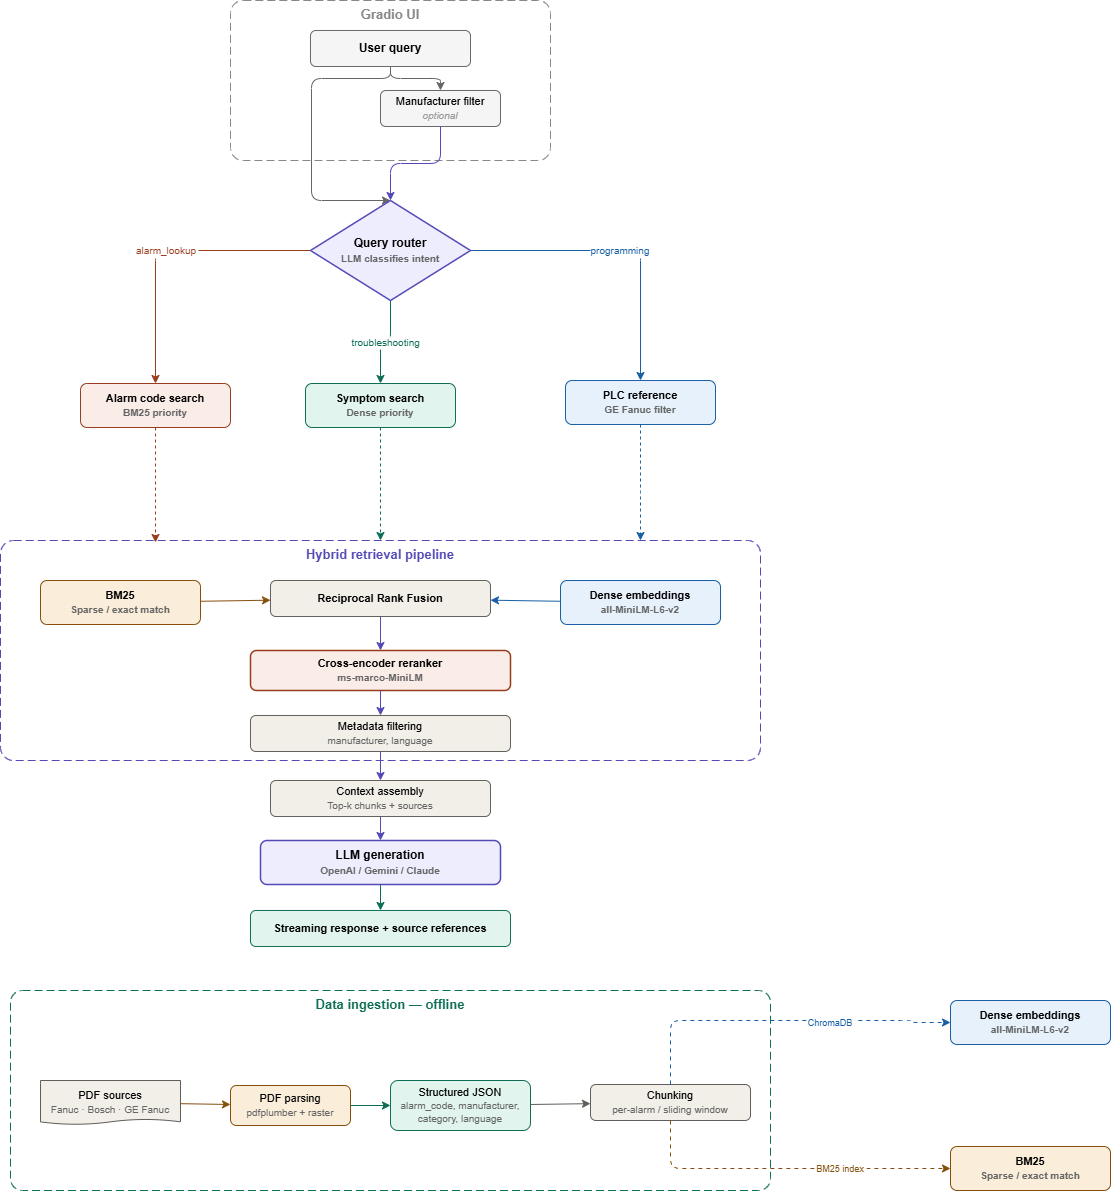

The diagram above was exported from draw.io. Its source (the exported page's mxGraphModel, read from the mxfile embedded in the PNG):
<mxGraphModel dx="1198" dy="1092" grid="1" gridSize="10" guides="1" tooltips="1" connect="1" arrows="1" fold="1" page="1" pageScale="1" pageWidth="1100" pageHeight="850" math="0" shadow="0">
  <root>
    <mxCell id="0" />
    <mxCell id="1" parent="0" />
    <mxCell id="ui_group" value="Gradio UI" style="rounded=1;whiteSpace=wrap;html=1;fillColor=none;strokeColor=#888888;strokeWidth=1;dashed=1;dashPattern=8 4;verticalAlign=top;fontStyle=1;fontSize=13;fontColor=#888888;arcSize=8;" parent="1" vertex="1">
      <mxGeometry x="340" y="20" width="320" height="160" as="geometry" />
    </mxCell>
    <mxCell id="user_query" value="User query" style="rounded=1;whiteSpace=wrap;html=1;fillColor=#F5F5F5;strokeColor=#666666;fontStyle=1;fontSize=12;" parent="1" vertex="1">
      <mxGeometry x="420" y="50" width="160" height="36" as="geometry" />
    </mxCell>
    <mxCell id="mfr_filter" value="Manufacturer filter&lt;br&gt;&lt;i style=&quot;font-size:10px;color:#999&quot;&gt;optional&lt;/i&gt;" style="rounded=1;whiteSpace=wrap;html=1;fillColor=#F5F5F5;strokeColor=#666666;fontSize=11;" parent="1" vertex="1">
      <mxGeometry x="490" y="110" width="120" height="36" as="geometry" />
    </mxCell>
    <mxCell id="e_uq_ak" style="edgeStyle=orthogonalEdgeStyle;rounded=1;strokeColor=#666;" parent="1" source="user_query" edge="1">
      <mxGeometry relative="1" as="geometry">
        <mxPoint x="500" y="220" as="targetPoint" />
        <Array as="points">
          <mxPoint x="500" y="98" />
          <mxPoint x="421" y="98" />
        </Array>
      </mxGeometry>
    </mxCell>
    <mxCell id="e_uq_mf" style="edgeStyle=orthogonalEdgeStyle;rounded=1;strokeColor=#666;" parent="1" source="user_query" target="mfr_filter" edge="1">
      <mxGeometry relative="1" as="geometry" />
    </mxCell>
    <mxCell id="router" value="Query router&lt;br&gt;&lt;span style=&quot;font-size:10px;color:#666&quot;&gt;LLM classifies intent&lt;/span&gt;" style="rhombus;whiteSpace=wrap;html=1;fillColor=#EEEDFE;strokeColor=#534AB7;strokeWidth=1.5;fontStyle=1;fontSize=12;arcSize=14;" parent="1" vertex="1">
      <mxGeometry x="420" y="220" width="160" height="100" as="geometry" />
    </mxCell>
    <mxCell id="e_ui_router" style="edgeStyle=orthogonalEdgeStyle;rounded=1;strokeColor=#534AB7;" parent="1" source="mfr_filter" target="router" edge="1">
      <mxGeometry relative="1" as="geometry" />
    </mxCell>
    <mxCell id="alarm_route" value="Alarm code search&lt;br&gt;&lt;span style=&quot;font-size:10px;color:#666&quot;&gt;BM25 priority&lt;/span&gt;" style="rounded=1;whiteSpace=wrap;html=1;fillColor=#FAECE7;strokeColor=#993C1D;fontStyle=1;fontSize=11;" parent="1" vertex="1">
      <mxGeometry x="190" y="403" width="150" height="44" as="geometry" />
    </mxCell>
    <mxCell id="troubleshoot_route" value="Symptom search&lt;br&gt;&lt;span style=&quot;font-size:10px;color:#666&quot;&gt;Dense priority&lt;/span&gt;" style="rounded=1;whiteSpace=wrap;html=1;fillColor=#E1F5EE;strokeColor=#0F6E56;fontStyle=1;fontSize=11;" parent="1" vertex="1">
      <mxGeometry x="415" y="403" width="150" height="44" as="geometry" />
    </mxCell>
    <mxCell id="programming_route" value="PLC reference&lt;br&gt;&lt;span style=&quot;font-size:10px;color:#666&quot;&gt;GE Fanuc filter&lt;/span&gt;" style="rounded=1;whiteSpace=wrap;html=1;fillColor=#E6F1FB;strokeColor=#185FA5;fontStyle=1;fontSize=11;" parent="1" vertex="1">
      <mxGeometry x="675" y="400" width="150" height="44" as="geometry" />
    </mxCell>
    <mxCell id="e_r_alarm" value="alarm_lookup" style="edgeStyle=orthogonalEdgeStyle;rounded=1;strokeColor=#993C1D;fontSize=10;fontColor=#993C1D;" parent="1" source="router" target="alarm_route" edge="1">
      <mxGeometry relative="1" as="geometry" />
    </mxCell>
    <mxCell id="e_r_trouble" value="troubleshooting" style="edgeStyle=orthogonalEdgeStyle;rounded=1;strokeColor=#0F6E56;fontSize=10;fontColor=#0F6E56;" parent="1" source="router" target="troubleshoot_route" edge="1">
      <mxGeometry relative="1" as="geometry" />
    </mxCell>
    <mxCell id="e_r_prog" value="programming" style="edgeStyle=orthogonalEdgeStyle;rounded=1;strokeColor=#185FA5;fontSize=10;fontColor=#185FA5;" parent="1" source="router" target="programming_route" edge="1">
      <mxGeometry relative="1" as="geometry" />
    </mxCell>
    <mxCell id="ret_group" value="Hybrid retrieval pipeline" style="rounded=1;whiteSpace=wrap;html=1;fillColor=none;strokeColor=#534AB7;strokeWidth=1;dashed=1;dashPattern=8 4;verticalAlign=top;fontStyle=1;fontSize=13;fontColor=#534AB7;arcSize=6;" parent="1" vertex="1">
      <mxGeometry x="110" y="560" width="760" height="220" as="geometry" />
    </mxCell>
    <mxCell id="bm25" value="BM25&lt;br&gt;&lt;span style=&quot;font-size:10px;color:#666&quot;&gt;Sparse / exact match&lt;/span&gt;" style="rounded=1;whiteSpace=wrap;html=1;fillColor=#FAEEDA;strokeColor=#854F0B;fontStyle=1;fontSize=11;" parent="1" vertex="1">
      <mxGeometry x="150" y="600" width="160" height="44" as="geometry" />
    </mxCell>
    <mxCell id="dense" value="Dense embeddings&lt;br&gt;&lt;span style=&quot;font-size:10px;color:#666&quot;&gt;all-MiniLM-L6-v2&lt;/span&gt;" style="rounded=1;whiteSpace=wrap;html=1;fillColor=#E6F1FB;strokeColor=#185FA5;fontStyle=1;fontSize=11;" parent="1" vertex="1">
      <mxGeometry x="670" y="600" width="160" height="44" as="geometry" />
    </mxCell>
    <mxCell id="rrf" value="Reciprocal Rank Fusion" style="rounded=1;whiteSpace=wrap;html=1;fillColor=#F1EFE8;strokeColor=#5F5E5A;fontStyle=1;fontSize=11;" parent="1" vertex="1">
      <mxGeometry x="380" y="600" width="220" height="36" as="geometry" />
    </mxCell>
    <mxCell id="reranker" value="Cross-encoder reranker&lt;br&gt;&lt;span style=&quot;font-size:10px;color:#666&quot;&gt;ms-marco-MiniLM&lt;/span&gt;" style="rounded=1;whiteSpace=wrap;html=1;fillColor=#FAECE7;strokeColor=#993C1D;fontStyle=1;fontSize=11;strokeWidth=1.5;" parent="1" vertex="1">
      <mxGeometry x="360" y="670" width="260" height="40" as="geometry" />
    </mxCell>
    <mxCell id="meta_filter" value="Metadata filtering&lt;br&gt;&lt;span style=&quot;font-size:10px;color:#666&quot;&gt;manufacturer, language&lt;/span&gt;" style="rounded=1;whiteSpace=wrap;html=1;fillColor=#F1EFE8;strokeColor=#5F5E5A;fontSize=11;" parent="1" vertex="1">
      <mxGeometry x="360" y="735" width="260" height="36" as="geometry" />
    </mxCell>
    <mxCell id="e_bm_rrf" style="rounded=1;strokeColor=#854F0B;" parent="1" source="bm25" target="rrf" edge="1">
      <mxGeometry relative="1" as="geometry" />
    </mxCell>
    <mxCell id="e_dn_rrf" style="rounded=1;strokeColor=#185FA5;" parent="1" source="dense" target="rrf" edge="1">
      <mxGeometry relative="1" as="geometry" />
    </mxCell>
    <mxCell id="e_rrf_rr" style="edgeStyle=orthogonalEdgeStyle;rounded=1;strokeColor=#534AB7;" parent="1" source="rrf" target="reranker" edge="1">
      <mxGeometry relative="1" as="geometry" />
    </mxCell>
    <mxCell id="e_rr_mf" style="edgeStyle=orthogonalEdgeStyle;rounded=1;strokeColor=#534AB7;" parent="1" source="reranker" target="meta_filter" edge="1">
      <mxGeometry relative="1" as="geometry" />
    </mxCell>
    <mxCell id="e_al_bm" style="edgeStyle=orthogonalEdgeStyle;rounded=1;strokeColor=#993C1D;dashed=1;exitX=0.5;exitY=1;exitDx=0;exitDy=0;" parent="1" source="alarm_route" edge="1">
      <mxGeometry relative="1" as="geometry">
        <mxPoint x="265" y="562" as="targetPoint" />
        <Array as="points">
          <mxPoint x="265" y="562" />
        </Array>
      </mxGeometry>
    </mxCell>
    <mxCell id="e_ts_bm" style="edgeStyle=orthogonalEdgeStyle;rounded=1;strokeColor=#0F6E56;dashed=1;exitX=0.5;exitY=1;exitDx=0;exitDy=0;" parent="1" source="troubleshoot_route" edge="1">
      <mxGeometry relative="1" as="geometry">
        <mxPoint x="490" y="560" as="targetPoint" />
        <Array as="points">
          <mxPoint x="490" y="480" />
          <mxPoint x="490" y="480" />
        </Array>
      </mxGeometry>
    </mxCell>
    <mxCell id="e_pg_dn" style="edgeStyle=orthogonalEdgeStyle;rounded=1;strokeColor=#185FA5;dashed=1;" parent="1" source="programming_route" edge="1">
      <mxGeometry relative="1" as="geometry">
        <mxPoint x="750" y="560" as="targetPoint" />
      </mxGeometry>
    </mxCell>
    <mxCell id="context" value="Context assembly&lt;br&gt;&lt;span style=&quot;font-size:10px;color:#666&quot;&gt;Top-k chunks + sources&lt;/span&gt;" style="rounded=1;whiteSpace=wrap;html=1;fillColor=#F1EFE8;strokeColor=#5F5E5A;fontSize=11;" parent="1" vertex="1">
      <mxGeometry x="380" y="800" width="220" height="36" as="geometry" />
    </mxCell>
    <mxCell id="llm_gen" value="LLM generation&lt;br&gt;&lt;span style=&quot;font-size:10px;color:#666&quot;&gt;OpenAI / Gemini / Claude&lt;/span&gt;" style="rounded=1;whiteSpace=wrap;html=1;fillColor=#EEEDFE;strokeColor=#534AB7;fontStyle=1;fontSize=12;strokeWidth=1.5;" parent="1" vertex="1">
      <mxGeometry x="370" y="860" width="240" height="44" as="geometry" />
    </mxCell>
    <mxCell id="response" value="Streaming response + source references" style="rounded=1;whiteSpace=wrap;html=1;fillColor=#E1F5EE;strokeColor=#0F6E56;fontStyle=1;fontSize=11;" parent="1" vertex="1">
      <mxGeometry x="360" y="930" width="260" height="36" as="geometry" />
    </mxCell>
    <mxCell id="e_mf_ctx" style="edgeStyle=orthogonalEdgeStyle;rounded=1;strokeColor=#534AB7;" parent="1" source="meta_filter" target="context" edge="1">
      <mxGeometry relative="1" as="geometry" />
    </mxCell>
    <mxCell id="e_ctx_llm" style="edgeStyle=orthogonalEdgeStyle;rounded=1;strokeColor=#534AB7;" parent="1" source="context" target="llm_gen" edge="1">
      <mxGeometry relative="1" as="geometry" />
    </mxCell>
    <mxCell id="e_llm_resp" style="edgeStyle=orthogonalEdgeStyle;rounded=1;strokeColor=#0F6E56;" parent="1" source="llm_gen" target="response" edge="1">
      <mxGeometry relative="1" as="geometry" />
    </mxCell>
    <mxCell id="ing_group" value="Data ingestion — offline" style="rounded=1;whiteSpace=wrap;html=1;fillColor=none;strokeColor=#0F6E56;strokeWidth=1;dashed=1;dashPattern=8 4;verticalAlign=top;fontStyle=1;fontSize=13;fontColor=#0F6E56;arcSize=6;" parent="1" vertex="1">
      <mxGeometry x="120" y="1010" width="760" height="200" as="geometry" />
    </mxCell>
    <mxCell id="pdf_src" value="PDF sources&lt;br&gt;&lt;span style=&quot;font-size:10px;color:#666&quot;&gt;Fanuc · Bosch · GE Fanuc&lt;/span&gt;" style="shape=document;whiteSpace=wrap;html=1;fillColor=#F1EFE8;strokeColor=#5F5E5A;fontSize=11;size=0.12;" parent="1" vertex="1">
      <mxGeometry x="150" y="1100" width="140" height="44" as="geometry" />
    </mxCell>
    <mxCell id="pdf_parse" value="PDF parsing&lt;br&gt;&lt;span style=&quot;font-size:10px;color:#666&quot;&gt;pdfplumber + raster&lt;/span&gt;" style="rounded=1;whiteSpace=wrap;html=1;fillColor=#FAEEDA;strokeColor=#854F0B;fontSize=11;" parent="1" vertex="1">
      <mxGeometry x="340" y="1105" width="120" height="40" as="geometry" />
    </mxCell>
    <mxCell id="json_struct" value="Structured JSON&lt;br&gt;&lt;span style=&quot;font-size:10px;color:#666&quot;&gt;alarm_code, manufacturer,&lt;br&gt;category, language&lt;/span&gt;" style="rounded=1;whiteSpace=wrap;html=1;fillColor=#E1F5EE;strokeColor=#0F6E56;fontSize=11;" parent="1" vertex="1">
      <mxGeometry x="500" y="1100" width="140" height="50" as="geometry" />
    </mxCell>
    <mxCell id="chunking" value="Chunking&lt;br&gt;&lt;span style=&quot;font-size:10px;color:#666&quot;&gt;per-alarm / sliding window&lt;/span&gt;" style="rounded=1;whiteSpace=wrap;html=1;fillColor=#F1EFE8;strokeColor=#5F5E5A;fontSize=11;" parent="1" vertex="1">
      <mxGeometry x="700" y="1104" width="160" height="36" as="geometry" />
    </mxCell>
    <mxCell id="e_pdf_parse" style="rounded=1;strokeColor=#854F0B;" parent="1" source="pdf_src" target="pdf_parse" edge="1">
      <mxGeometry relative="1" as="geometry" />
    </mxCell>
    <mxCell id="e_parse_json" style="rounded=1;strokeColor=#0F6E56;" parent="1" source="pdf_parse" target="json_struct" edge="1">
      <mxGeometry relative="1" as="geometry" />
    </mxCell>
    <mxCell id="e_json_chunk" style="rounded=1;strokeColor=#5F5E5A;" parent="1" source="json_struct" target="chunking" edge="1">
      <mxGeometry relative="1" as="geometry" />
    </mxCell>
    <mxCell id="e_chunk_bm" value="BM25 index" style="edgeStyle=orthogonalEdgeStyle;rounded=1;strokeColor=#854F0B;dashed=1;dashPattern=4 4;fontSize=9;fontColor=#854F0B;entryX=0;entryY=0.5;entryDx=0;entryDy=0;" parent="1" source="chunking" target="3" edge="1">
      <mxGeometry x="0.3293" relative="1" as="geometry">
        <Array as="points">
          <mxPoint x="780" y="1188" />
        </Array>
        <mxPoint as="offset" />
      </mxGeometry>
    </mxCell>
    <mxCell id="e_chunk_chroma" value="ChromaDB" style="edgeStyle=orthogonalEdgeStyle;rounded=1;strokeColor=#185FA5;dashed=1;dashPattern=4 4;fontSize=9;fontColor=#185FA5;entryX=0;entryY=0.5;entryDx=0;entryDy=0;" parent="1" source="chunking" target="4" edge="1">
      <mxGeometry x="0.2948" y="-2" relative="1" as="geometry">
        <Array as="points">
          <mxPoint x="780" y="1040" />
          <mxPoint x="1020" y="1040" />
          <mxPoint x="1020" y="1042" />
        </Array>
        <mxPoint as="offset" />
      </mxGeometry>
    </mxCell>
    <mxCell id="3" value="BM25&lt;br&gt;&lt;span style=&quot;font-size:10px;color:#666&quot;&gt;Sparse / exact match&lt;/span&gt;" style="rounded=1;whiteSpace=wrap;html=1;fillColor=#FAEEDA;strokeColor=#854F0B;fontStyle=1;fontSize=11;" parent="1" vertex="1">
      <mxGeometry x="1060" y="1166" width="160" height="44" as="geometry" />
    </mxCell>
    <mxCell id="4" value="Dense embeddings&lt;br&gt;&lt;span style=&quot;font-size:10px;color:#666&quot;&gt;all-MiniLM-L6-v2&lt;/span&gt;" style="rounded=1;whiteSpace=wrap;html=1;fillColor=#E6F1FB;strokeColor=#185FA5;fontStyle=1;fontSize=11;" parent="1" vertex="1">
      <mxGeometry x="1060" y="1020" width="160" height="44" as="geometry" />
    </mxCell>
  </root>
</mxGraphModel>